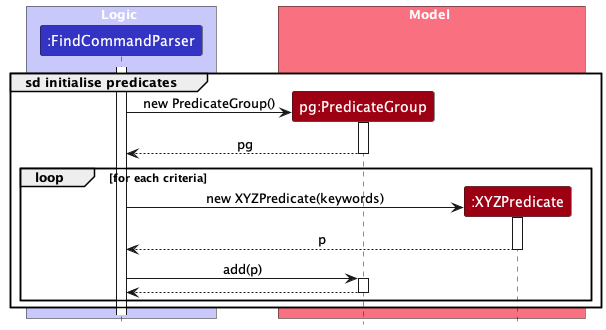

The diagram above was rendered by PlantUML. Its source (embedded in the PNG):
@startuml
!include style.puml
skinparam ArrowFontStyle plain

box Logic LOGIC_COLOR_T1
participant ":FindCommandParser" as FindCommandParser LOGIC_COLOR
end box

box Model MODEL_COLOR_T1
participant "pg:PredicateGroup" as PredicateGroup MODEL_COLOR
participant ":XYZPredicate" as Predicate MODEL_COLOR
end box

activate FindCommandParser
group sd initialise predicates
    create PredicateGroup
    FindCommandParser -> PredicateGroup : new PredicateGroup()
    activate PredicateGroup
    PredicateGroup --> FindCommandParser : pg
    deactivate PredicateGroup

    loop for each criteria
        create Predicate
        FindCommandParser -> Predicate : new XYZPredicate(keywords)
        activate Predicate
        Predicate --> FindCommandParser : p
        deactivate Predicate

        FindCommandParser -> PredicateGroup : add(p)
        activate PredicateGroup
        PredicateGroup --> FindCommandParser
        deactivate PredicateGroup
    end loop
end
@enduml